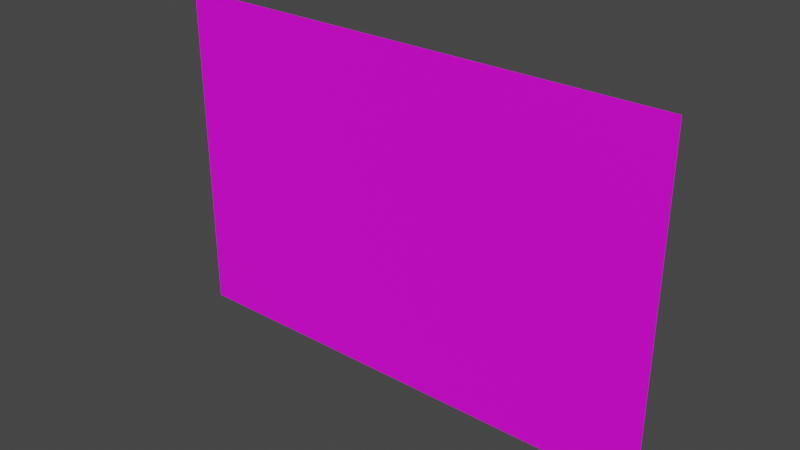 # Source: drawing4.blend  (saved by Blender 3.5.10; exported with 4.5.12 LTS)
import bpy
from mathutils import Matrix  # noqa: F401  (used for matrix-valued properties, if any)

bpy.ops.wm.read_factory_settings(use_empty=True)
scene = bpy.context.scene
scene.name = 'Scene'

# ---- collections
col_collection = bpy.data.collections.new('Collection'); scene.collection.children.link(col_collection)

# ---- images (referenced by path relative to the original .blend; pixels are not part of the script)
import os
ASSET_DIR = os.environ.get("B2B_ASSET_DIR", "")  # directory of the original .blend (textures are referenced by path, not embedded)
HERE = os.path.dirname(os.path.abspath(__file__))  # packed textures are extracted next to this script under _unpacked/

def load_image(name, relpath, width, height, colorspace="sRGB"):
    """Load a texture the original file referenced (path relative to the .blend, or extracted next to this script)."""
    p = next((c for c in (os.path.join(HERE, relpath), os.path.join(ASSET_DIR, relpath)) if relpath and os.path.exists(c)), "")
    if p:
        img = bpy.data.images.load(p, check_existing=True)
        img.name = name
    else:  # same state as the original file: an image datablock whose file is absent (Cycles renders it pink)
        img = bpy.data.images.new(name, width, height)
        img.source = "FILE"
        img.filepath = "//" + (relpath or name)
    img.colorspace_settings.name = colorspace
    return img
img_drawing4_texture_png = load_image('drawing4_Texture.png', 'drawing4_Texture.png', 1024, 1024, 'sRGB')

# ---- materials (node trees are filled in below, after node groups)
mat_material_001 = bpy.data.materials.new('Material.001')
mat_material_001.use_transparent_shadow = False

# ---- material node trees
mat_material_001.use_nodes = True; mat_material_001.node_tree.nodes.clear()
_N = mat_material_001.node_tree.nodes; _L = mat_material_001.node_tree.links
n0 = _N.new('ShaderNodeBsdfPrincipled'); n0.name = 'Principled BSDF'; n0.location = (10, 300)
n0.distribution = 'GGX'
n0.subsurface_method = 'RANDOM_WALK_SKIN'
n0.inputs[3].default_value = 1.45
n0.inputs[27].default_value = (0.0, 0.0, 0.0, 1.0)
n0.inputs[28].default_value = 1.0
n1 = _N.new('ShaderNodeOutputMaterial'); n1.name = 'Material Output'; n1.location = (300, 300)
n2 = _N.new('ShaderNodeTexImage'); n2.name = 'Image Texture'; n2.location = (-311, 124)
n2.image = img_drawing4_texture_png
_L.new(n0.outputs[0], n1.inputs[0])
_L.new(n2.outputs[0], n0.inputs[0])
n1.is_active_output = True

# ---- world
world_world = bpy.data.worlds.new('World'); scene.world = world_world
world_world.use_nodes = True; world_world.node_tree.nodes.clear()
_N = world_world.node_tree.nodes; _L = world_world.node_tree.links
n0 = _N.new('ShaderNodeOutputWorld'); n0.name = 'World Output'; n0.location = (300, 300)
n1 = _N.new('ShaderNodeBackground'); n1.name = 'Background'; n1.location = (10, 300)
n1.inputs[0].default_value = (0.05088, 0.05088, 0.05088, 1.0)
_L.new(n1.outputs[0], n0.inputs[0])
n0.is_active_output = True
world_world.color = (0.05088, 0.05088, 0.05088)
world_world.use_sun_shadow = False
world_world.sun_shadow_jitter_overblur = 0.0

# ---- meshes
me_plane = bpy.data.meshes.new('Plane')
me_plane.from_pydata([(-1.0, -2.331, 5.818e-08), (4.012, -2.331, 5.818e-08), (-1.0, 1.0, 0.0), (4.012, 1.0, 0.0)], [], [(0, 1, 3, 2)])
_uv = me_plane.uv_layers.new(name='UVMap')
_uv.uv.foreach_set('vector', [0.0, 0.0, 1.0, 0.0, 1.0, 1.0, 0.0, 1.0])
me_plane.materials.append(mat_material_001)
me_plane.update()

# ---- objects
ob_plane = bpy.data.objects.new('Plane', me_plane)

# ---- transforms, parenting, visibility, modifiers, constraints
ob_plane.location = (0.0, 0.0, 0.0)
ob_plane.rotation_euler = (1.571, 0.0, 0.0)

# ---- collection membership
col_collection.objects.link(ob_plane)

# ---- scene / render settings (as saved in the file)
scene.frame_start = 1; scene.frame_end = 250; scene.frame_set(1)
scene.render.engine = 'BLENDER_EEVEE_NEXT'
scene.cycles.sampling_pattern = 'TABULATED_SOBOL'
scene.view_settings.view_transform = 'Filmic'
bpy.context.view_layer.update()

# ---- added for rendering (the .blend has no active camera and no usable light): camera, sun
cam_auto = bpy.data.cameras.new('AutoCamera')
cam_auto.lens = 50.0
cam_auto.sensor_width = 36.0
cam_auto.clip_end = 1000.0
ob_auto_camera = bpy.data.objects.new('AutoCamera', cam_auto)
scene.collection.objects.link(ob_auto_camera)
ob_auto_camera.location = (7.07362, -6.6813, 3.78871)
ob_auto_camera.rotation_euler = (1.09748, -7.21219e-08, 0.694738)
scene.camera = ob_auto_camera
light_auto_sun = bpy.data.lights.new('AutoSun', 'SUN')
light_auto_sun.energy = 3.0
light_auto_sun.angle = 0.0523599
ob_auto_sun = bpy.data.objects.new('AutoSun', light_auto_sun)
scene.collection.objects.link(ob_auto_sun)
ob_auto_sun.rotation_euler = (0.872665, 0.174533, 0.523599)
bpy.context.view_layer.update()
